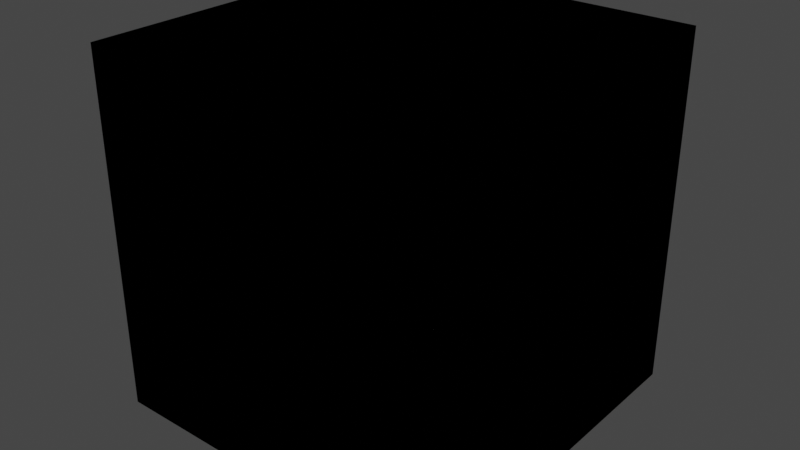 # Source: library.blend  (saved by Blender 3.1.7; exported with 4.5.12 LTS)
import bpy
from mathutils import Matrix  # noqa: F401  (used for matrix-valued properties, if any)

bpy.ops.wm.read_factory_settings(use_empty=True)
scene = bpy.context.scene
scene.name = 'Scene'

# ---- collections
col_collection = bpy.data.collections.new('Collection'); scene.collection.children.link(col_collection)

# ---- world
world_world = bpy.data.worlds.new('World'); scene.world = world_world
world_world.use_nodes = True; world_world.node_tree.nodes.clear()
_N = world_world.node_tree.nodes; _L = world_world.node_tree.links
n0 = _N.new('ShaderNodeOutputWorld'); n0.name = 'World Output'; n0.location = (300, 300)
n1 = _N.new('ShaderNodeBackground'); n1.name = 'Background'; n1.location = (10, 300)
n1.inputs[0].default_value = (0.05088, 0.05088, 0.05088, 1.0)
_L.new(n1.outputs[0], n0.inputs[0])
n0.is_active_output = True
world_world.color = (0.05088, 0.05088, 0.05088)
world_world.use_sun_shadow = False
world_world.sun_shadow_jitter_overblur = 0.0

# ---- meshes
me_cube = bpy.data.meshes.new('Cube')
me_cube.from_pydata([(-1.0, -1.0, -1.0), (-1.0, -1.0, 1.0), (-1.0, 1.0, -1.0), (-1.0, 1.0, 1.0), (1.0, -1.0, -1.0), (1.0, -1.0, 1.0), (1.0, 1.0, -1.0), (1.0, 1.0, 1.0)], [], [(0, 1, 3, 2), (2, 3, 7, 6), (6, 7, 5, 4), (4, 5, 1, 0), (2, 6, 4, 0), (7, 3, 1, 5)])
_uv = me_cube.uv_layers.new(name='UVMap')
_uv.uv.foreach_set('vector', [0.375, 0.0, 0.625, 0.0, 0.625, 0.25, 0.375, 0.25, 0.375, 0.25, 0.625, 0.25, 0.625, 0.5, 0.375, 0.5, 0.375, 0.5, 0.625, 0.5, 0.625, 0.75, 0.375, 0.75, 0.375, 0.75, 0.625, 0.75, 0.625, 1.0, 0.375, 1.0, 0.125, 0.5, 0.375, 0.5, 0.375, 0.75, 0.125, 0.75, 0.625, 0.5, 0.875, 0.5, 0.875, 0.75, 0.625, 0.75])
me_cube.use_remesh_fix_poles = True
me_cube.use_remesh_preserve_attributes = False
me_cube.update()
me_cube_001 = bpy.data.meshes.new('Cube.001')
me_cube_001.from_pydata([(-1.0, -1.0, -1.0), (-1.0, -1.0, 1.0), (-1.0, 1.0, -1.0), (-1.0, 1.0, 1.0), (1.0, -1.0, -1.0), (1.0, -1.0, 1.0), (1.0, 1.0, -1.0), (1.0, 1.0, 1.0)], [], [(0, 1, 3, 2), (2, 3, 7, 6), (6, 7, 5, 4), (4, 5, 1, 0), (2, 6, 4, 0), (7, 3, 1, 5)])
_uv = me_cube_001.uv_layers.new(name='UVMap')
_uv.uv.foreach_set('vector', [0.375, 0.0, 0.625, 0.0, 0.625, 0.25, 0.375, 0.25, 0.375, 0.25, 0.625, 0.25, 0.625, 0.5, 0.375, 0.5, 0.375, 0.5, 0.625, 0.5, 0.625, 0.75, 0.375, 0.75, 0.375, 0.75, 0.625, 0.75, 0.625, 1.0, 0.375, 1.0, 0.125, 0.5, 0.375, 0.5, 0.375, 0.75, 0.125, 0.75, 0.625, 0.5, 0.875, 0.5, 0.875, 0.75, 0.625, 0.75])
me_cube_001.use_remesh_fix_poles = True
me_cube_001.use_remesh_preserve_attributes = False
me_cube_001.update()
me_cube_002 = bpy.data.meshes.new('Cube.002')
me_cube_002.from_pydata([(-1.0, -1.0, -1.0), (-1.0, -1.0, 1.0), (-1.0, 1.0, -1.0), (-1.0, 1.0, 1.0), (1.0, -1.0, -1.0), (1.0, -1.0, 1.0), (1.0, 1.0, -1.0), (1.0, 1.0, 1.0)], [], [(0, 1, 3, 2), (2, 3, 7, 6), (6, 7, 5, 4), (4, 5, 1, 0), (2, 6, 4, 0), (7, 3, 1, 5)])
_uv = me_cube_002.uv_layers.new(name='UVMap')
_uv.uv.foreach_set('vector', [0.375, 0.0, 0.625, 0.0, 0.625, 0.25, 0.375, 0.25, 0.375, 0.25, 0.625, 0.25, 0.625, 0.5, 0.375, 0.5, 0.375, 0.5, 0.625, 0.5, 0.625, 0.75, 0.375, 0.75, 0.375, 0.75, 0.625, 0.75, 0.625, 1.0, 0.375, 1.0, 0.125, 0.5, 0.375, 0.5, 0.375, 0.75, 0.125, 0.75, 0.625, 0.5, 0.875, 0.5, 0.875, 0.75, 0.625, 0.75])
me_cube_002.use_remesh_fix_poles = True
me_cube_002.use_remesh_preserve_attributes = False
me_cube_002.update()
me_cube_003 = bpy.data.meshes.new('Cube.003')
me_cube_003.from_pydata([(-1.0, -1.0, -1.0), (-1.0, -1.0, 1.0), (-1.0, 1.0, -1.0), (-1.0, 1.0, 1.0), (1.0, -1.0, -1.0), (1.0, -1.0, 1.0), (1.0, 1.0, -1.0), (1.0, 1.0, 1.0)], [], [(0, 1, 3, 2), (2, 3, 7, 6), (6, 7, 5, 4), (4, 5, 1, 0), (2, 6, 4, 0), (7, 3, 1, 5)])
_uv = me_cube_003.uv_layers.new(name='UVMap')
_uv.uv.foreach_set('vector', [0.375, 0.0, 0.625, 0.0, 0.625, 0.25, 0.375, 0.25, 0.375, 0.25, 0.625, 0.25, 0.625, 0.5, 0.375, 0.5, 0.375, 0.5, 0.625, 0.5, 0.625, 0.75, 0.375, 0.75, 0.375, 0.75, 0.625, 0.75, 0.625, 1.0, 0.375, 1.0, 0.125, 0.5, 0.375, 0.5, 0.375, 0.75, 0.125, 0.75, 0.625, 0.5, 0.875, 0.5, 0.875, 0.75, 0.625, 0.75])
me_cube_003.use_remesh_fix_poles = True
me_cube_003.use_remesh_preserve_attributes = False
me_cube_003.update()
me_cube_004 = bpy.data.meshes.new('Cube.004')
me_cube_004.from_pydata([(-1.0, -1.0, -1.0), (-1.0, -1.0, 1.0), (-1.0, 1.0, -1.0), (-1.0, 1.0, 1.0), (1.0, -1.0, -1.0), (1.0, -1.0, 1.0), (1.0, 1.0, -1.0), (1.0, 1.0, 1.0)], [], [(0, 1, 3, 2), (2, 3, 7, 6), (6, 7, 5, 4), (4, 5, 1, 0), (2, 6, 4, 0), (7, 3, 1, 5)])
_uv = me_cube_004.uv_layers.new(name='UVMap')
_uv.uv.foreach_set('vector', [0.375, 0.0, 0.625, 0.0, 0.625, 0.25, 0.375, 0.25, 0.375, 0.25, 0.625, 0.25, 0.625, 0.5, 0.375, 0.5, 0.375, 0.5, 0.625, 0.5, 0.625, 0.75, 0.375, 0.75, 0.375, 0.75, 0.625, 0.75, 0.625, 1.0, 0.375, 1.0, 0.125, 0.5, 0.375, 0.5, 0.375, 0.75, 0.125, 0.75, 0.625, 0.5, 0.875, 0.5, 0.875, 0.75, 0.625, 0.75])
me_cube_004.use_remesh_fix_poles = True
me_cube_004.use_remesh_preserve_attributes = False
me_cube_004.update()
me_cube_005 = bpy.data.meshes.new('Cube.005')
me_cube_005.from_pydata([(-1.0, -1.0, -1.0), (-1.0, -1.0, 1.0), (-1.0, 1.0, -1.0), (-1.0, 1.0, 1.0), (1.0, -1.0, -1.0), (1.0, -1.0, 1.0), (1.0, 1.0, -1.0), (1.0, 1.0, 1.0)], [], [(0, 1, 3, 2), (2, 3, 7, 6), (6, 7, 5, 4), (4, 5, 1, 0), (2, 6, 4, 0), (7, 3, 1, 5)])
_uv = me_cube_005.uv_layers.new(name='UVMap')
_uv.uv.foreach_set('vector', [0.375, 0.0, 0.625, 0.0, 0.625, 0.25, 0.375, 0.25, 0.375, 0.25, 0.625, 0.25, 0.625, 0.5, 0.375, 0.5, 0.375, 0.5, 0.625, 0.5, 0.625, 0.75, 0.375, 0.75, 0.375, 0.75, 0.625, 0.75, 0.625, 1.0, 0.375, 1.0, 0.125, 0.5, 0.375, 0.5, 0.375, 0.75, 0.125, 0.75, 0.625, 0.5, 0.875, 0.5, 0.875, 0.75, 0.625, 0.75])
me_cube_005.use_remesh_fix_poles = True
me_cube_005.use_remesh_preserve_attributes = False
me_cube_005.update()
me_cube_006 = bpy.data.meshes.new('Cube.006')
me_cube_006.from_pydata([(-1.0, -1.0, -1.0), (-1.0, -1.0, 1.0), (-1.0, 1.0, -1.0), (-1.0, 1.0, 1.0), (1.0, -1.0, -1.0), (1.0, -1.0, 1.0), (1.0, 1.0, -1.0), (1.0, 1.0, 1.0)], [], [(0, 1, 3, 2), (2, 3, 7, 6), (6, 7, 5, 4), (4, 5, 1, 0), (2, 6, 4, 0), (7, 3, 1, 5)])
_uv = me_cube_006.uv_layers.new(name='UVMap')
_uv.uv.foreach_set('vector', [0.375, 0.0, 0.625, 0.0, 0.625, 0.25, 0.375, 0.25, 0.375, 0.25, 0.625, 0.25, 0.625, 0.5, 0.375, 0.5, 0.375, 0.5, 0.625, 0.5, 0.625, 0.75, 0.375, 0.75, 0.375, 0.75, 0.625, 0.75, 0.625, 1.0, 0.375, 1.0, 0.125, 0.5, 0.375, 0.5, 0.375, 0.75, 0.125, 0.75, 0.625, 0.5, 0.875, 0.5, 0.875, 0.75, 0.625, 0.75])
me_cube_006.use_remesh_fix_poles = True
me_cube_006.use_remesh_preserve_attributes = False
me_cube_006.update()
me_cube_007 = bpy.data.meshes.new('Cube.007')
me_cube_007.from_pydata([(-1.0, -1.0, -1.0), (-1.0, -1.0, 1.0), (-1.0, 1.0, -1.0), (-1.0, 1.0, 1.0), (1.0, -1.0, -1.0), (1.0, -1.0, 1.0), (1.0, 1.0, -1.0), (1.0, 1.0, 1.0)], [], [(0, 1, 3, 2), (2, 3, 7, 6), (6, 7, 5, 4), (4, 5, 1, 0), (2, 6, 4, 0), (7, 3, 1, 5)])
_uv = me_cube_007.uv_layers.new(name='UVMap')
_uv.uv.foreach_set('vector', [0.375, 0.0, 0.625, 0.0, 0.625, 0.25, 0.375, 0.25, 0.375, 0.25, 0.625, 0.25, 0.625, 0.5, 0.375, 0.5, 0.375, 0.5, 0.625, 0.5, 0.625, 0.75, 0.375, 0.75, 0.375, 0.75, 0.625, 0.75, 0.625, 1.0, 0.375, 1.0, 0.125, 0.5, 0.375, 0.5, 0.375, 0.75, 0.125, 0.75, 0.625, 0.5, 0.875, 0.5, 0.875, 0.75, 0.625, 0.75])
me_cube_007.use_remesh_fix_poles = True
me_cube_007.use_remesh_preserve_attributes = False
me_cube_007.update()
me_cube_008 = bpy.data.meshes.new('Cube.008')
me_cube_008.from_pydata([(-1.0, -1.0, -1.0), (-1.0, -1.0, 1.0), (-1.0, 1.0, -1.0), (-1.0, 1.0, 1.0), (1.0, -1.0, -1.0), (1.0, -1.0, 1.0), (1.0, 1.0, -1.0), (1.0, 1.0, 1.0)], [], [(0, 1, 3, 2), (2, 3, 7, 6), (6, 7, 5, 4), (4, 5, 1, 0), (2, 6, 4, 0), (7, 3, 1, 5)])
_uv = me_cube_008.uv_layers.new(name='UVMap')
_uv.uv.foreach_set('vector', [0.375, 0.0, 0.625, 0.0, 0.625, 0.25, 0.375, 0.25, 0.375, 0.25, 0.625, 0.25, 0.625, 0.5, 0.375, 0.5, 0.375, 0.5, 0.625, 0.5, 0.625, 0.75, 0.375, 0.75, 0.375, 0.75, 0.625, 0.75, 0.625, 1.0, 0.375, 1.0, 0.125, 0.5, 0.375, 0.5, 0.375, 0.75, 0.125, 0.75, 0.625, 0.5, 0.875, 0.5, 0.875, 0.75, 0.625, 0.75])
me_cube_008.use_remesh_fix_poles = True
me_cube_008.use_remesh_preserve_attributes = False
me_cube_008.update()
me_cube_009 = bpy.data.meshes.new('Cube.009')
me_cube_009.from_pydata([(-1.0, -1.0, -1.0), (-1.0, -1.0, 1.0), (-1.0, 1.0, -1.0), (-1.0, 1.0, 1.0), (1.0, -1.0, -1.0), (1.0, -1.0, 1.0), (1.0, 1.0, -1.0), (1.0, 1.0, 1.0)], [], [(0, 1, 3, 2), (2, 3, 7, 6), (6, 7, 5, 4), (4, 5, 1, 0), (2, 6, 4, 0), (7, 3, 1, 5)])
_uv = me_cube_009.uv_layers.new(name='UVMap')
_uv.uv.foreach_set('vector', [0.375, 0.0, 0.625, 0.0, 0.625, 0.25, 0.375, 0.25, 0.375, 0.25, 0.625, 0.25, 0.625, 0.5, 0.375, 0.5, 0.375, 0.5, 0.625, 0.5, 0.625, 0.75, 0.375, 0.75, 0.375, 0.75, 0.625, 0.75, 0.625, 1.0, 0.375, 1.0, 0.125, 0.5, 0.375, 0.5, 0.375, 0.75, 0.125, 0.75, 0.625, 0.5, 0.875, 0.5, 0.875, 0.75, 0.625, 0.75])
me_cube_009.use_remesh_fix_poles = True
me_cube_009.use_remesh_preserve_attributes = False
me_cube_009.update()
me_cube_010 = bpy.data.meshes.new('Cube.010')
me_cube_010.from_pydata([(-1.0, -1.0, -1.0), (-1.0, -1.0, 1.0), (-1.0, 1.0, -1.0), (-1.0, 1.0, 1.0), (1.0, -1.0, -1.0), (1.0, -1.0, 1.0), (1.0, 1.0, -1.0), (1.0, 1.0, 1.0)], [], [(0, 1, 3, 2), (2, 3, 7, 6), (6, 7, 5, 4), (4, 5, 1, 0), (2, 6, 4, 0), (7, 3, 1, 5)])
_uv = me_cube_010.uv_layers.new(name='UVMap')
_uv.uv.foreach_set('vector', [0.375, 0.0, 0.625, 0.0, 0.625, 0.25, 0.375, 0.25, 0.375, 0.25, 0.625, 0.25, 0.625, 0.5, 0.375, 0.5, 0.375, 0.5, 0.625, 0.5, 0.625, 0.75, 0.375, 0.75, 0.375, 0.75, 0.625, 0.75, 0.625, 1.0, 0.375, 1.0, 0.125, 0.5, 0.375, 0.5, 0.375, 0.75, 0.125, 0.75, 0.625, 0.5, 0.875, 0.5, 0.875, 0.75, 0.625, 0.75])
me_cube_010.use_remesh_fix_poles = True
me_cube_010.use_remesh_preserve_attributes = False
me_cube_010.update()

# ---- objects
ob_adj_shelves = bpy.data.objects.new('Adj Shelves', me_cube)
ob_base_doors = bpy.data.objects.new('Base Doors', me_cube_001)
ob_cubbies = bpy.data.objects.new('Cubbies', me_cube_002)
ob_double_hang = bpy.data.objects.new('Double Hang', me_cube_003)
ob_drawers = bpy.data.objects.new('Drawers', me_cube_004)
ob_hanging_rod = bpy.data.objects.new('Hanging Rod', me_cube_005)
ob_single_drawer = bpy.data.objects.new('Single Drawer', me_cube_006)
ob_slanted_shoe_shelf = bpy.data.objects.new('Slanted Shoe Shelf', me_cube_007)
ob_tall_doors = bpy.data.objects.new('Tall Doors', me_cube_008)
ob_upper_doors = bpy.data.objects.new('Upper Doors', me_cube_009)
ob_wire_baskets = bpy.data.objects.new('Wire Baskets', me_cube_010)

# ---- transforms, parenting, visibility, modifiers, constraints
ob_adj_shelves.location = (0.0, 0.0, 0.0)
ob_base_doors.location = (0.0, 0.0, 0.0)
ob_cubbies.location = (0.0, 0.0, 0.0)
ob_double_hang.location = (0.0, 0.0, 0.0)
ob_drawers.location = (0.0, 0.0, 0.0)
ob_hanging_rod.location = (0.0, 0.0, 0.0)
ob_single_drawer.location = (0.0, 0.0, 0.0)
ob_slanted_shoe_shelf.location = (0.0, 0.0, 0.0)
ob_tall_doors.location = (0.0, 0.0, 0.0)
ob_upper_doors.location = (0.0, 0.0, 0.0)
ob_wire_baskets.location = (0.0, 0.0, 0.0)

# ---- collection membership
col_collection.objects.link(ob_adj_shelves)
col_collection.objects.link(ob_base_doors)
col_collection.objects.link(ob_cubbies)
col_collection.objects.link(ob_double_hang)
col_collection.objects.link(ob_drawers)
col_collection.objects.link(ob_hanging_rod)
col_collection.objects.link(ob_single_drawer)
col_collection.objects.link(ob_slanted_shoe_shelf)
col_collection.objects.link(ob_tall_doors)
col_collection.objects.link(ob_upper_doors)
col_collection.objects.link(ob_wire_baskets)

# ---- scene / render settings (as saved in the file)
scene.frame_start = 1; scene.frame_end = 250; scene.frame_set(1)
scene.render.engine = 'BLENDER_EEVEE_NEXT'
scene.cycles.sampling_pattern = 'TABULATED_SOBOL'
scene.cycles.use_light_tree = False
scene.view_settings.view_transform = 'Filmic'
bpy.context.view_layer.update()

# ---- added for rendering (the .blend has no active camera and no usable light): camera, sun
cam_auto = bpy.data.cameras.new('AutoCamera')
cam_auto.lens = 50.0
cam_auto.sensor_width = 36.0
cam_auto.clip_end = 1000.0
ob_auto_camera = bpy.data.objects.new('AutoCamera', cam_auto)
scene.collection.objects.link(ob_auto_camera)
ob_auto_camera.location = (3.20507, -3.84609, 2.56406)
ob_auto_camera.rotation_euler = (1.09748, -7.21219e-08, 0.694738)
scene.camera = ob_auto_camera
light_auto_sun = bpy.data.lights.new('AutoSun', 'SUN')
light_auto_sun.energy = 3.0
light_auto_sun.angle = 0.0523599
ob_auto_sun = bpy.data.objects.new('AutoSun', light_auto_sun)
scene.collection.objects.link(ob_auto_sun)
ob_auto_sun.rotation_euler = (0.872665, 0.174533, 0.523599)
bpy.context.view_layer.update()
